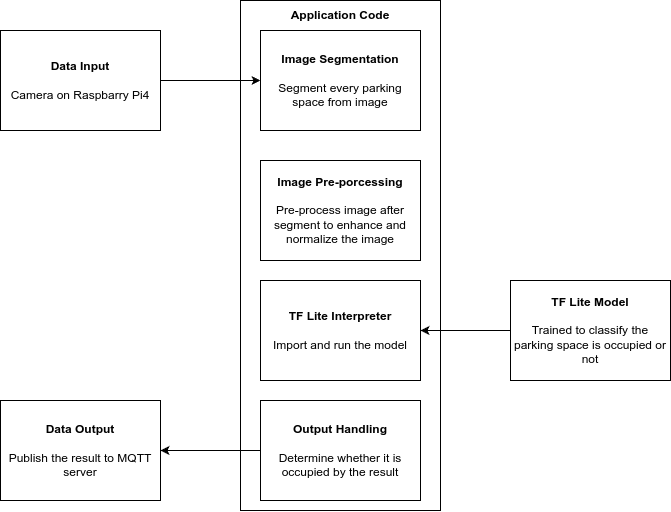

The diagram above was exported from draw.io. Its source (the exported page's mxGraphModel, read from the mxfile embedded in the PNG):
<mxGraphModel dx="1323" dy="855" grid="1" gridSize="10" guides="1" tooltips="1" connect="1" arrows="1" fold="1" page="1" pageScale="1" pageWidth="827" pageHeight="1169" math="0" shadow="0">
  <root>
    <mxCell id="0" />
    <mxCell id="1" parent="0" />
    <mxCell id="2" value="Data Input&lt;br&gt;&lt;br&gt;&lt;span style=&quot;font-weight: normal;&quot;&gt;Camera on Raspbarry Pi4&lt;/span&gt;" style="rounded=0;whiteSpace=wrap;html=1;fontStyle=1;align=center;" vertex="1" parent="1">
      <mxGeometry x="80" y="160" width="160" height="100" as="geometry" />
    </mxCell>
    <mxCell id="3" value="" style="rounded=0;whiteSpace=wrap;html=1;" vertex="1" parent="1">
      <mxGeometry x="320" y="130" width="200" height="510" as="geometry" />
    </mxCell>
    <mxCell id="4" value="&lt;b&gt;Data Output&lt;/b&gt;&lt;br&gt;&lt;br&gt;Publish the result to MQTT server" style="rounded=0;whiteSpace=wrap;html=1;" vertex="1" parent="1">
      <mxGeometry x="80" y="530" width="160" height="100" as="geometry" />
    </mxCell>
    <mxCell id="5" value="&lt;b&gt;TF Lite Model&lt;br&gt;&lt;/b&gt;&lt;br&gt;Trained to classify the parking space is occupied or not" style="rounded=0;whiteSpace=wrap;html=1;" vertex="1" parent="1">
      <mxGeometry x="590" y="410" width="160" height="100" as="geometry" />
    </mxCell>
    <mxCell id="6" value="&lt;b&gt;Image Segmentation&lt;br&gt;&lt;/b&gt;&lt;br&gt;Segment every parking space from image" style="rounded=0;whiteSpace=wrap;html=1;" vertex="1" parent="1">
      <mxGeometry x="340" y="160" width="160" height="100" as="geometry" />
    </mxCell>
    <mxCell id="7" value="&lt;b&gt;Image Pre-porcessing&lt;/b&gt;&lt;br&gt;&lt;br&gt;Pre-process image after segment to enhance and normalize the image" style="rounded=0;whiteSpace=wrap;html=1;" vertex="1" parent="1">
      <mxGeometry x="340" y="290" width="160" height="100" as="geometry" />
    </mxCell>
    <mxCell id="8" value="&lt;b&gt;TF Lite Interpreter&lt;/b&gt;&lt;br&gt;&lt;br&gt;Import and run the model" style="rounded=0;whiteSpace=wrap;html=1;" vertex="1" parent="1">
      <mxGeometry x="340" y="410" width="160" height="100" as="geometry" />
    </mxCell>
    <mxCell id="9" value="&lt;b&gt;Application Code&lt;/b&gt;" style="text;html=1;align=center;verticalAlign=middle;whiteSpace=wrap;rounded=0;" vertex="1" parent="1">
      <mxGeometry x="365" y="130" width="110" height="30" as="geometry" />
    </mxCell>
    <mxCell id="10" value="&lt;b&gt;Output Handling&lt;/b&gt;&lt;br&gt;&lt;br&gt;Determine whether it is occupied by the result" style="rounded=0;whiteSpace=wrap;html=1;" vertex="1" parent="1">
      <mxGeometry x="340" y="530" width="160" height="100" as="geometry" />
    </mxCell>
    <mxCell id="11" value="" style="endArrow=classic;html=1;rounded=0;exitX=1;exitY=0.5;exitDx=0;exitDy=0;entryX=0;entryY=0.5;entryDx=0;entryDy=0;" edge="1" source="2" target="6" parent="1">
      <mxGeometry width="50" height="50" relative="1" as="geometry">
        <mxPoint x="260" y="290" as="sourcePoint" />
        <mxPoint x="550" y="480" as="targetPoint" />
      </mxGeometry>
    </mxCell>
    <mxCell id="12" value="" style="endArrow=classic;html=1;rounded=0;exitX=0;exitY=0.5;exitDx=0;exitDy=0;entryX=1;entryY=0.5;entryDx=0;entryDy=0;" edge="1" source="10" target="4" parent="1">
      <mxGeometry width="50" height="50" relative="1" as="geometry">
        <mxPoint x="500" y="530" as="sourcePoint" />
        <mxPoint x="550" y="480" as="targetPoint" />
      </mxGeometry>
    </mxCell>
    <mxCell id="13" value="" style="endArrow=classic;html=1;rounded=0;entryX=1;entryY=0.5;entryDx=0;entryDy=0;exitX=0;exitY=0.5;exitDx=0;exitDy=0;" edge="1" source="5" target="8" parent="1">
      <mxGeometry width="50" height="50" relative="1" as="geometry">
        <mxPoint x="510" y="480" as="sourcePoint" />
        <mxPoint x="560" y="430" as="targetPoint" />
      </mxGeometry>
    </mxCell>
  </root>
</mxGraphModel>